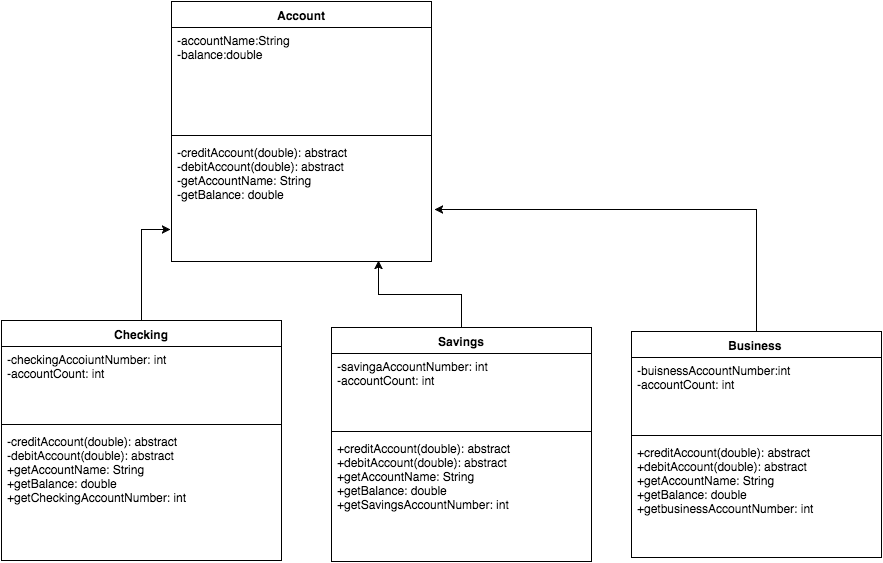

The diagram above was exported from draw.io. Its source (the exported page's mxGraphModel, read from the mxfile embedded in the PNG):
<mxGraphModel dx="1590" dy="646" grid="1" gridSize="10" guides="1" tooltips="1" connect="1" arrows="1" fold="1" page="0" pageScale="1" pageWidth="1169" pageHeight="826" background="#ffffff" math="0" shadow="0">
  <root>
    <mxCell id="0" style=";html=1;" />
    <mxCell id="1" style=";html=1;" parent="0" />
    <mxCell id="41" value="Account&lt;div&gt;&lt;br&gt;&lt;/div&gt;" style="swimlane;html=1;fontStyle=1;align=center;verticalAlign=top;childLayout=stackLayout;horizontal=1;startSize=26;horizontalStack=0;resizeParent=1;resizeLast=0;collapsible=1;marginBottom=0;swimlaneFillColor=#ffffff;" vertex="1" parent="1">
      <mxGeometry x="10" y="10" width="260" height="260" as="geometry" />
    </mxCell>
    <mxCell id="42" value="-accountName:String&lt;div&gt;-balance:double&lt;/div&gt;&lt;div&gt;&lt;br&gt;&lt;/div&gt;" style="text;html=1;strokeColor=none;fillColor=none;align=left;verticalAlign=top;spacingLeft=4;spacingRight=4;whiteSpace=wrap;overflow=hidden;rotatable=0;points=[[0,0.5],[1,0.5]];portConstraint=eastwest;" vertex="1" parent="41">
      <mxGeometry y="26" width="260" height="104" as="geometry" />
    </mxCell>
    <mxCell id="43" value="" style="line;html=1;strokeWidth=1;fillColor=none;align=left;verticalAlign=middle;spacingTop=-1;spacingLeft=3;spacingRight=3;rotatable=0;labelPosition=right;points=[];portConstraint=eastwest;" vertex="1" parent="41">
      <mxGeometry y="130" width="260" height="8" as="geometry" />
    </mxCell>
    <mxCell id="44" value="-creditAccount(double): abstract&lt;div&gt;-debitAccount(double): abstract&lt;/div&gt;&lt;div&gt;-getAccountName: String&lt;/div&gt;&lt;div&gt;-getBalance: double&lt;/div&gt;&lt;div&gt;&lt;br&gt;&lt;/div&gt;" style="text;html=1;strokeColor=none;fillColor=none;align=left;verticalAlign=top;spacingLeft=4;spacingRight=4;whiteSpace=wrap;overflow=hidden;rotatable=0;points=[[0,0.5],[1,0.5]];portConstraint=eastwest;" vertex="1" parent="41">
      <mxGeometry y="138" width="260" height="122" as="geometry" />
    </mxCell>
    <mxCell id="57" style="edgeStyle=orthogonalEdgeStyle;rounded=0;html=1;entryX=-0.004;entryY=0.738;entryPerimeter=0;jettySize=auto;orthogonalLoop=1;" edge="1" parent="1" source="45" target="44">
      <mxGeometry relative="1" as="geometry" />
    </mxCell>
    <mxCell id="45" value="Checking&lt;div&gt;&lt;br&gt;&lt;/div&gt;" style="swimlane;html=1;fontStyle=1;align=center;verticalAlign=top;childLayout=stackLayout;horizontal=1;startSize=26;horizontalStack=0;resizeParent=1;resizeLast=0;collapsible=1;marginBottom=0;swimlaneFillColor=#ffffff;" vertex="1" parent="1">
      <mxGeometry x="-160" y="329" width="280" height="240" as="geometry" />
    </mxCell>
    <mxCell id="46" value="-checkingAccoiuntNumber: int&lt;div&gt;-accountCount: int&lt;/div&gt;" style="text;html=1;strokeColor=none;fillColor=none;align=left;verticalAlign=top;spacingLeft=4;spacingRight=4;whiteSpace=wrap;overflow=hidden;rotatable=0;points=[[0,0.5],[1,0.5]];portConstraint=eastwest;" vertex="1" parent="45">
      <mxGeometry y="26" width="280" height="74" as="geometry" />
    </mxCell>
    <mxCell id="47" value="" style="line;html=1;strokeWidth=1;fillColor=none;align=left;verticalAlign=middle;spacingTop=-1;spacingLeft=3;spacingRight=3;rotatable=0;labelPosition=right;points=[];portConstraint=eastwest;" vertex="1" parent="45">
      <mxGeometry y="100" width="280" height="8" as="geometry" />
    </mxCell>
    <mxCell id="48" value="-creditAccount(double): abstract&lt;div&gt;-debitAccount(double): abstract&lt;/div&gt;&lt;div&gt;+getAccountName: String&lt;/div&gt;&lt;div&gt;+getBalance: double&lt;/div&gt;&lt;div&gt;+getCheckingAccountNumber: int&lt;/div&gt;" style="text;html=1;strokeColor=none;fillColor=none;align=left;verticalAlign=top;spacingLeft=4;spacingRight=4;whiteSpace=wrap;overflow=hidden;rotatable=0;points=[[0,0.5],[1,0.5]];portConstraint=eastwest;" vertex="1" parent="45">
      <mxGeometry y="108" width="280" height="112" as="geometry" />
    </mxCell>
    <mxCell id="58" style="edgeStyle=orthogonalEdgeStyle;rounded=0;html=1;entryX=0.796;entryY=0.992;entryPerimeter=0;jettySize=auto;orthogonalLoop=1;" edge="1" parent="1" source="49" target="44">
      <mxGeometry relative="1" as="geometry" />
    </mxCell>
    <mxCell id="49" value="Savings&lt;div&gt;&lt;br&gt;&lt;/div&gt;" style="swimlane;html=1;fontStyle=1;align=center;verticalAlign=top;childLayout=stackLayout;horizontal=1;startSize=26;horizontalStack=0;resizeParent=1;resizeLast=0;collapsible=1;marginBottom=0;swimlaneFillColor=#ffffff;" vertex="1" parent="1">
      <mxGeometry x="170" y="336" width="260" height="234" as="geometry" />
    </mxCell>
    <mxCell id="50" value="-savingaAccountNumber: int&lt;div&gt;-accountCount: int&lt;/div&gt;" style="text;html=1;strokeColor=none;fillColor=none;align=left;verticalAlign=top;spacingLeft=4;spacingRight=4;whiteSpace=wrap;overflow=hidden;rotatable=0;points=[[0,0.5],[1,0.5]];portConstraint=eastwest;" vertex="1" parent="49">
      <mxGeometry y="26" width="260" height="74" as="geometry" />
    </mxCell>
    <mxCell id="51" value="" style="line;html=1;strokeWidth=1;fillColor=none;align=left;verticalAlign=middle;spacingTop=-1;spacingLeft=3;spacingRight=3;rotatable=0;labelPosition=right;points=[];portConstraint=eastwest;" vertex="1" parent="49">
      <mxGeometry y="100" width="260" height="8" as="geometry" />
    </mxCell>
    <mxCell id="52" value="+creditAccount(double): abstract&lt;div&gt;+debitAccount(double): abstract&lt;/div&gt;&lt;div&gt;+getAccountName: String&lt;/div&gt;&lt;div&gt;+getBalance: double&lt;/div&gt;&lt;div&gt;+getSavingsAccountNumber: int&lt;/div&gt;" style="text;html=1;strokeColor=none;fillColor=none;align=left;verticalAlign=top;spacingLeft=4;spacingRight=4;whiteSpace=wrap;overflow=hidden;rotatable=0;points=[[0,0.5],[1,0.5]];portConstraint=eastwest;" vertex="1" parent="49">
      <mxGeometry y="108" width="260" height="112" as="geometry" />
    </mxCell>
    <mxCell id="59" style="edgeStyle=orthogonalEdgeStyle;rounded=0;html=1;entryX=1.012;entryY=0.574;entryPerimeter=0;jettySize=auto;orthogonalLoop=1;" edge="1" parent="1" source="53" target="44">
      <mxGeometry relative="1" as="geometry" />
    </mxCell>
    <mxCell id="53" value="Business&amp;nbsp;" style="swimlane;html=1;fontStyle=1;align=center;verticalAlign=top;childLayout=stackLayout;horizontal=1;startSize=26;horizontalStack=0;resizeParent=1;resizeLast=0;collapsible=1;marginBottom=0;swimlaneFillColor=#ffffff;" vertex="1" parent="1">
      <mxGeometry x="470" y="340" width="250" height="226" as="geometry" />
    </mxCell>
    <mxCell id="54" value="-buisnessAccountNumber:int&lt;div&gt;-accountCount: int&lt;/div&gt;" style="text;html=1;strokeColor=none;fillColor=none;align=left;verticalAlign=top;spacingLeft=4;spacingRight=4;whiteSpace=wrap;overflow=hidden;rotatable=0;points=[[0,0.5],[1,0.5]];portConstraint=eastwest;" vertex="1" parent="53">
      <mxGeometry y="26" width="250" height="74" as="geometry" />
    </mxCell>
    <mxCell id="55" value="" style="line;html=1;strokeWidth=1;fillColor=none;align=left;verticalAlign=middle;spacingTop=-1;spacingLeft=3;spacingRight=3;rotatable=0;labelPosition=right;points=[];portConstraint=eastwest;" vertex="1" parent="53">
      <mxGeometry y="100" width="250" height="8" as="geometry" />
    </mxCell>
    <mxCell id="56" value="+creditAccount(double): abstract&lt;div&gt;+debitAccount(double): abstract&lt;/div&gt;&lt;div&gt;+getAccountName: String&lt;/div&gt;&lt;div&gt;+getBalance: double&lt;/div&gt;&lt;div&gt;+getbusinessAccountNumber: int&lt;/div&gt;" style="text;html=1;strokeColor=none;fillColor=none;align=left;verticalAlign=top;spacingLeft=4;spacingRight=4;whiteSpace=wrap;overflow=hidden;rotatable=0;points=[[0,0.5],[1,0.5]];portConstraint=eastwest;" vertex="1" parent="53">
      <mxGeometry y="108" width="250" height="112" as="geometry" />
    </mxCell>
  </root>
</mxGraphModel>